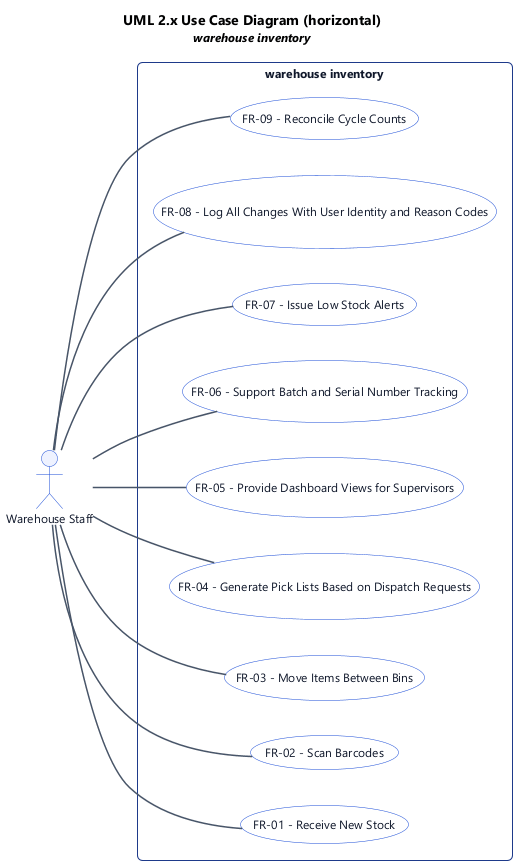

The diagram above was rendered by PlantUML. Its source (embedded in the PNG):
@startuml
' UML 2.x Use Case Diagram (PlantUML)
left to right direction

title UML 2.x Use Case Diagram (horizontal)\n<size:12><i>warehouse inventory</i></size>

skinparam backgroundColor #FFFFFF
skinparam shadowing false
skinparam roundcorner 8
skinparam defaultFontName "Segoe UI", Helvetica, Arial, sans-serif
skinparam defaultFontSize 12
skinparam TitleFontSize 14
skinparam TitleFontStyle bold
skinparam rectangle {
  BackgroundColor #F8FAFC
  BorderColor #1e3a8a
  FontColor #0f172a
  RoundCorner 10
}
skinparam usecase {
  BackgroundColor #FFFFFF
  BorderColor #1d4ed8
  FontColor #0f172a
}
skinparam actor {
  BackgroundColor #EEF2FF
  BorderColor #1d4ed8
  FontColor #0f172a
}
skinparam arrow {
  Color #475569
  Thickness 1.5
}

' --- Actors (outside subject boundary) ---
actor "Warehouse Staff" as act_0

' --- Subject (system boundary) & use cases ---
rectangle "warehouse inventory" {
  usecase "FR-01 - Receive New Stock" as uc_0
  usecase "FR-02 - Scan Barcodes" as uc_1
  usecase "FR-03 - Move Items Between Bins" as uc_2
  usecase "FR-04 - Generate Pick Lists Based on Dispatch Requests" as uc_3
  usecase "FR-05 - Provide Dashboard Views for Supervisors" as uc_4
  usecase "FR-06 - Support Batch and Serial Number Tracking" as uc_5
  usecase "FR-07 - Issue Low Stock Alerts" as uc_6
  usecase "FR-08 - Log All Changes With User Identity and Reason Codes" as uc_7
  usecase "FR-09 - Reconcile Cycle Counts" as uc_8
  ' use case ordering hint (horizontal)
  uc_0 -[hidden]right- uc_1
  uc_1 -[hidden]right- uc_2
  uc_2 -[hidden]right- uc_3
  uc_3 -[hidden]right- uc_4
  uc_4 -[hidden]right- uc_5
  uc_5 -[hidden]right- uc_6
  uc_6 -[hidden]right- uc_7
  uc_7 -[hidden]right- uc_8
}

' --- Associations (actor to use case) ---
act_0 -- uc_0
act_0 -- uc_1
act_0 -- uc_2
act_0 -- uc_3
act_0 -- uc_4
act_0 -- uc_5
act_0 -- uc_6
act_0 -- uc_7
act_0 -- uc_8

@enduml